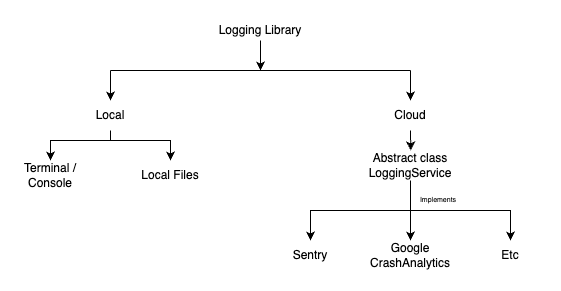

The diagram above was exported from draw.io. Its source (the exported page's mxGraphModel, read from the mxfile embedded in the PNG):
<mxGraphModel dx="710" dy="391" grid="1" gridSize="10" guides="1" tooltips="1" connect="1" arrows="1" fold="1" page="1" pageScale="1" pageWidth="850" pageHeight="1100" math="0" shadow="0">
  <root>
    <mxCell id="0" />
    <mxCell id="1" parent="0" />
    <mxCell id="PTJfotA4EHGfkP78Zxza-25" style="edgeStyle=orthogonalEdgeStyle;rounded=0;orthogonalLoop=1;jettySize=auto;html=1;" edge="1" parent="1" source="PTJfotA4EHGfkP78Zxza-1">
      <mxGeometry relative="1" as="geometry">
        <mxPoint x="380" y="180" as="targetPoint" />
      </mxGeometry>
    </mxCell>
    <mxCell id="PTJfotA4EHGfkP78Zxza-1" value="Logging Library" style="text;html=1;strokeColor=none;fillColor=none;align=center;verticalAlign=middle;whiteSpace=wrap;rounded=0;" vertex="1" parent="1">
      <mxGeometry x="310" y="130" width="140" height="20" as="geometry" />
    </mxCell>
    <mxCell id="PTJfotA4EHGfkP78Zxza-2" value="" style="endArrow=none;html=1;rounded=0;" edge="1" parent="1">
      <mxGeometry width="50" height="50" relative="1" as="geometry">
        <mxPoint x="230" y="180" as="sourcePoint" />
        <mxPoint x="530" y="180" as="targetPoint" />
      </mxGeometry>
    </mxCell>
    <mxCell id="PTJfotA4EHGfkP78Zxza-4" value="" style="endArrow=classic;html=1;rounded=0;" edge="1" parent="1">
      <mxGeometry width="50" height="50" relative="1" as="geometry">
        <mxPoint x="530" y="180" as="sourcePoint" />
        <mxPoint x="530" y="210" as="targetPoint" />
      </mxGeometry>
    </mxCell>
    <mxCell id="PTJfotA4EHGfkP78Zxza-5" value="" style="endArrow=classic;html=1;rounded=0;" edge="1" parent="1">
      <mxGeometry width="50" height="50" relative="1" as="geometry">
        <mxPoint x="230" y="180" as="sourcePoint" />
        <mxPoint x="230" y="210" as="targetPoint" />
      </mxGeometry>
    </mxCell>
    <mxCell id="PTJfotA4EHGfkP78Zxza-11" style="edgeStyle=orthogonalEdgeStyle;rounded=0;orthogonalLoop=1;jettySize=auto;html=1;" edge="1" parent="1" source="PTJfotA4EHGfkP78Zxza-6" target="PTJfotA4EHGfkP78Zxza-10">
      <mxGeometry relative="1" as="geometry">
        <Array as="points">
          <mxPoint x="230" y="250" />
          <mxPoint x="170" y="250" />
        </Array>
      </mxGeometry>
    </mxCell>
    <mxCell id="PTJfotA4EHGfkP78Zxza-14" style="edgeStyle=orthogonalEdgeStyle;rounded=0;orthogonalLoop=1;jettySize=auto;html=1;exitX=0.5;exitY=1;exitDx=0;exitDy=0;entryX=0.5;entryY=0;entryDx=0;entryDy=0;" edge="1" parent="1" source="PTJfotA4EHGfkP78Zxza-6" target="PTJfotA4EHGfkP78Zxza-12">
      <mxGeometry relative="1" as="geometry">
        <Array as="points">
          <mxPoint x="230" y="250" />
          <mxPoint x="290" y="250" />
        </Array>
      </mxGeometry>
    </mxCell>
    <mxCell id="PTJfotA4EHGfkP78Zxza-6" value="Local" style="text;html=1;strokeColor=none;fillColor=none;align=center;verticalAlign=middle;whiteSpace=wrap;rounded=0;" vertex="1" parent="1">
      <mxGeometry x="200" y="210" width="60" height="30" as="geometry" />
    </mxCell>
    <mxCell id="PTJfotA4EHGfkP78Zxza-15" style="edgeStyle=orthogonalEdgeStyle;rounded=0;orthogonalLoop=1;jettySize=auto;html=1;exitX=0.5;exitY=1;exitDx=0;exitDy=0;" edge="1" parent="1" source="PTJfotA4EHGfkP78Zxza-7">
      <mxGeometry relative="1" as="geometry">
        <mxPoint x="530.2857142857142" y="260" as="targetPoint" />
      </mxGeometry>
    </mxCell>
    <mxCell id="PTJfotA4EHGfkP78Zxza-7" value="Cloud" style="text;html=1;strokeColor=none;fillColor=none;align=center;verticalAlign=middle;whiteSpace=wrap;rounded=0;" vertex="1" parent="1">
      <mxGeometry x="500" y="210" width="60" height="30" as="geometry" />
    </mxCell>
    <mxCell id="PTJfotA4EHGfkP78Zxza-10" value="Terminal / Console" style="text;html=1;strokeColor=none;fillColor=none;align=center;verticalAlign=middle;whiteSpace=wrap;rounded=0;" vertex="1" parent="1">
      <mxGeometry x="140" y="270" width="60" height="30" as="geometry" />
    </mxCell>
    <mxCell id="PTJfotA4EHGfkP78Zxza-12" value="Local Files" style="text;html=1;strokeColor=none;fillColor=none;align=center;verticalAlign=middle;whiteSpace=wrap;rounded=0;" vertex="1" parent="1">
      <mxGeometry x="260" y="270" width="60" height="30" as="geometry" />
    </mxCell>
    <mxCell id="PTJfotA4EHGfkP78Zxza-17" style="edgeStyle=orthogonalEdgeStyle;rounded=0;orthogonalLoop=1;jettySize=auto;html=1;exitX=0.5;exitY=1;exitDx=0;exitDy=0;entryX=0.5;entryY=0;entryDx=0;entryDy=0;" edge="1" parent="1" source="PTJfotA4EHGfkP78Zxza-16" target="PTJfotA4EHGfkP78Zxza-18">
      <mxGeometry relative="1" as="geometry">
        <mxPoint x="430" y="330" as="targetPoint" />
        <Array as="points">
          <mxPoint x="530" y="320" />
          <mxPoint x="430" y="320" />
        </Array>
      </mxGeometry>
    </mxCell>
    <mxCell id="PTJfotA4EHGfkP78Zxza-19" style="edgeStyle=orthogonalEdgeStyle;rounded=0;orthogonalLoop=1;jettySize=auto;html=1;exitX=0.5;exitY=1;exitDx=0;exitDy=0;entryX=0.5;entryY=0;entryDx=0;entryDy=0;" edge="1" parent="1" source="PTJfotA4EHGfkP78Zxza-16" target="PTJfotA4EHGfkP78Zxza-20">
      <mxGeometry relative="1" as="geometry">
        <mxPoint x="530.2857142857142" y="330" as="targetPoint" />
      </mxGeometry>
    </mxCell>
    <mxCell id="PTJfotA4EHGfkP78Zxza-23" style="edgeStyle=orthogonalEdgeStyle;rounded=0;orthogonalLoop=1;jettySize=auto;html=1;entryX=0.5;entryY=0;entryDx=0;entryDy=0;exitX=0.5;exitY=1;exitDx=0;exitDy=0;" edge="1" parent="1" source="PTJfotA4EHGfkP78Zxza-16" target="PTJfotA4EHGfkP78Zxza-21">
      <mxGeometry relative="1" as="geometry">
        <mxPoint x="630" y="330" as="targetPoint" />
      </mxGeometry>
    </mxCell>
    <mxCell id="PTJfotA4EHGfkP78Zxza-16" value="Abstract class&lt;br&gt;LoggingService" style="text;html=1;strokeColor=none;fillColor=none;align=center;verticalAlign=middle;whiteSpace=wrap;rounded=0;" vertex="1" parent="1">
      <mxGeometry x="470" y="260" width="120" height="30" as="geometry" />
    </mxCell>
    <mxCell id="PTJfotA4EHGfkP78Zxza-18" value="Sentry" style="text;html=1;strokeColor=none;fillColor=none;align=center;verticalAlign=middle;whiteSpace=wrap;rounded=0;" vertex="1" parent="1">
      <mxGeometry x="400" y="350" width="60" height="30" as="geometry" />
    </mxCell>
    <mxCell id="PTJfotA4EHGfkP78Zxza-20" value="Google&lt;br&gt;CrashAnalytics" style="text;html=1;strokeColor=none;fillColor=none;align=center;verticalAlign=middle;whiteSpace=wrap;rounded=0;" vertex="1" parent="1">
      <mxGeometry x="485" y="350" width="90" height="30" as="geometry" />
    </mxCell>
    <mxCell id="PTJfotA4EHGfkP78Zxza-21" value="Etc" style="text;html=1;strokeColor=none;fillColor=none;align=center;verticalAlign=middle;whiteSpace=wrap;rounded=0;" vertex="1" parent="1">
      <mxGeometry x="600" y="350" width="60" height="30" as="geometry" />
    </mxCell>
    <mxCell id="PTJfotA4EHGfkP78Zxza-26" value="&lt;font style=&quot;font-size: 7px;&quot;&gt;Implements&lt;/font&gt;" style="text;html=1;strokeColor=none;fillColor=none;align=center;verticalAlign=middle;whiteSpace=wrap;rounded=0;" vertex="1" parent="1">
      <mxGeometry x="528" y="298" width="60" height="20" as="geometry" />
    </mxCell>
  </root>
</mxGraphModel>